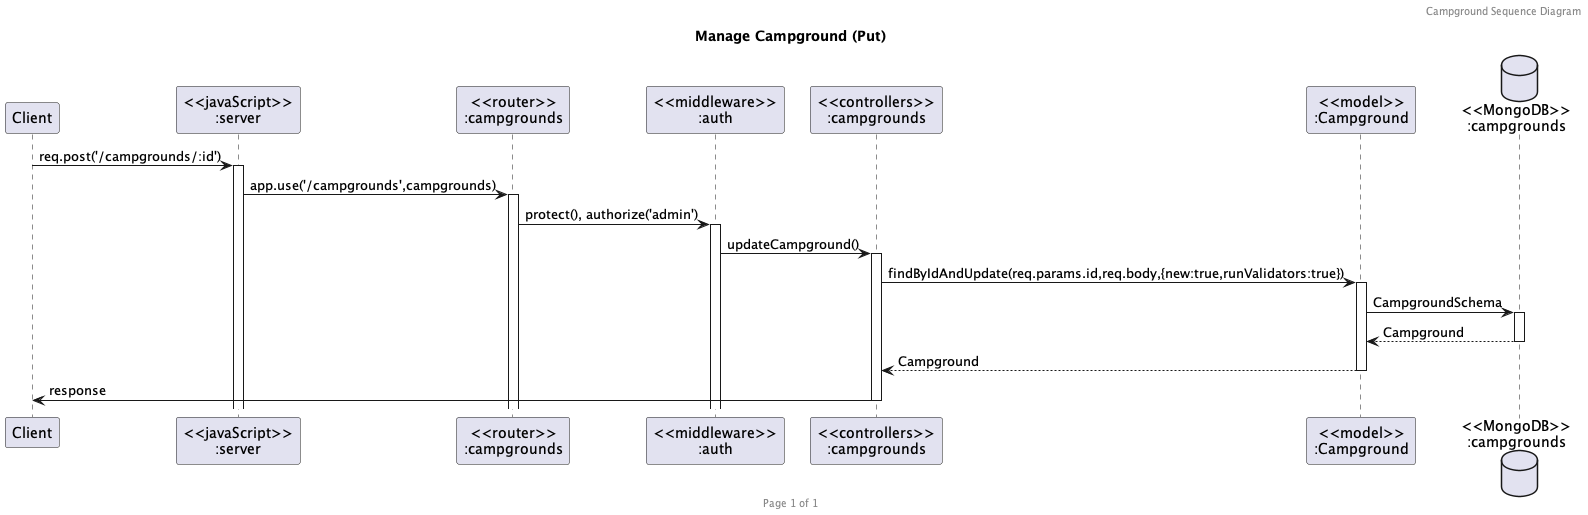

The diagram above was rendered by PlantUML. Its source (embedded in the PNG):
@startuml put-campground

header Campground Sequence Diagram
footer Page %page% of %lastpage%
title "Manage Campground (Put)"

participant "Client" as client
participant "<<javaScript>>\n:server" as server
participant "<<router>>\n:campgrounds" as routerCampgrounds
participant "<<middleware>>\n:auth" as middlewareAuth
participant "<<controllers>>\n:campgrounds" as controllersCampgrounds
participant "<<model>>\n:Campground" as modelCampground
database "<<MongoDB>>\n:campgrounds" as CampgroundsDatabase

client->server ++:req.post('/campgrounds/:id')
server->routerCampgrounds ++:app.use('/campgrounds',campgrounds)
routerCampgrounds -> middlewareAuth ++: protect(), authorize('admin')
middlewareAuth -> controllersCampgrounds ++:updateCampground()
controllersCampgrounds->modelCampground ++:findByIdAndUpdate(req.params.id,req.body,{new:true,runValidators:true})
modelCampground ->CampgroundsDatabase ++:CampgroundSchema
CampgroundsDatabase --> modelCampground --:Campground
controllersCampgrounds <-- modelCampground --:Campground
controllersCampgrounds->client --:response

@enduml